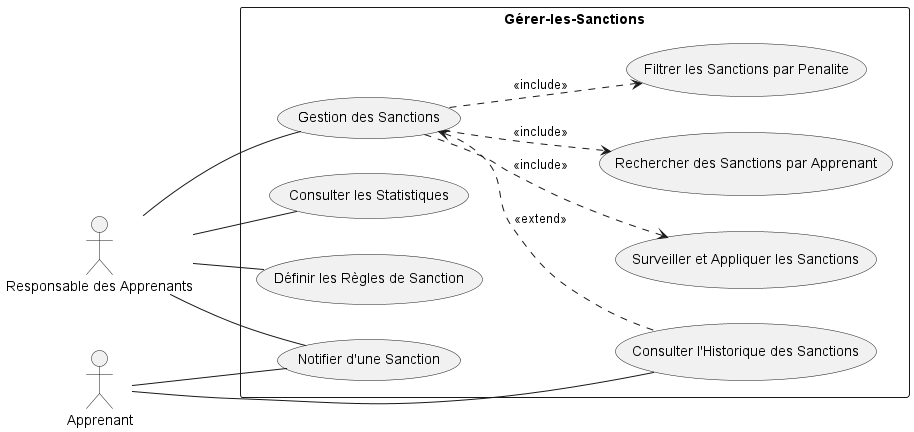

The diagram above was rendered by PlantUML. Its source (embedded in the PNG):
@startuml
left to right direction
actor "Responsable des Apprenants" as Admin
actor Apprenant

rectangle Gérer-les-Sanctions {
  usecase "Définir les Règles de Sanction" as UC1
  usecase "Surveiller et Appliquer les Sanctions" as UC2
  usecase "Notifier d'une Sanction" as UC3
  usecase "Consulter l'Historique des Sanctions" as UC4
  usecase "Gestion des Sanctions" as UC5
  usecase "Rechercher des Sanctions par Apprenant" as UC6
  usecase "Filtrer les Sanctions par Penalite" as UC7
  usecase "Consulter les Statistiques" as UC8
}

' note right of UC2
' "Le système vérifie automatiquement chaque jour si un apprenant
' a dépassé la limite autorisée d'absences sans justification 
' et applique les sanctions appropriées.
' Le rôle 'Responsable des Apprenants' peut déclencher 
' manuellement cette vérification à tout moment."
' end note

Admin -- UC1

Admin -- UC3
Admin -- UC5
Admin -- UC8

Apprenant -- UC3
Apprenant -- UC4
UC5 <.. UC4 : <<extend>>
UC5 ..> UC2 : <<include>>
UC5 ..> UC6 : <<include>>
UC5 ..> UC7 : <<include>>
@enduml